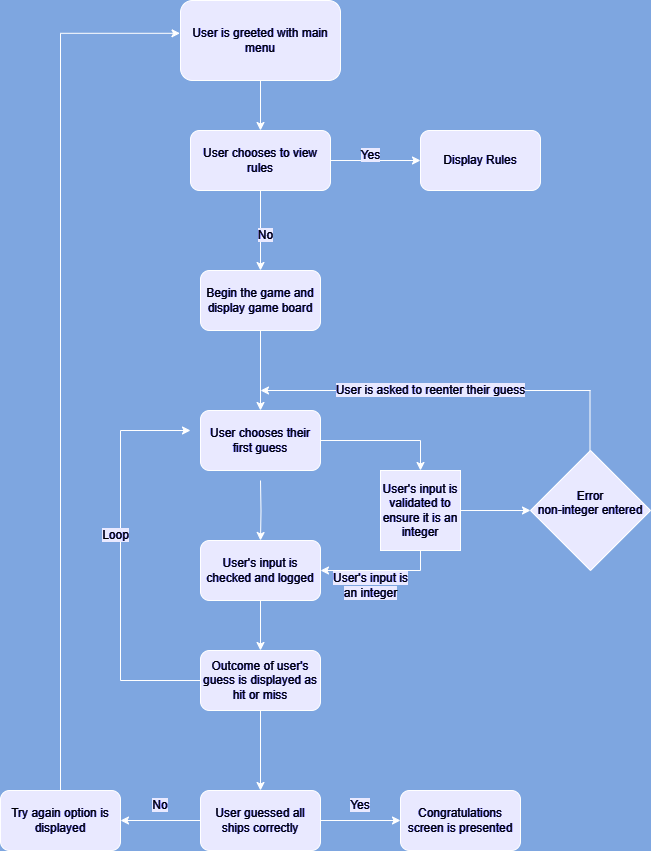

The diagram above was exported from draw.io. Its source (the exported page's mxGraphModel, read from the mxfile embedded in the PNG):
<mxGraphModel dx="1050" dy="574" grid="1" gridSize="10" guides="1" tooltips="1" connect="1" arrows="1" fold="1" page="1" pageScale="1" pageWidth="850" pageHeight="1100" background="#7EA6E0" math="0" shadow="0">
  <root>
    <mxCell id="0" />
    <mxCell id="1" parent="0" />
    <mxCell id="EbxvhVfbgLdrFvG0s2AZ-5" value="" style="edgeStyle=orthogonalEdgeStyle;rounded=0;orthogonalLoop=1;jettySize=auto;html=1;" edge="1" parent="1" source="EbxvhVfbgLdrFvG0s2AZ-1" target="EbxvhVfbgLdrFvG0s2AZ-4">
      <mxGeometry relative="1" as="geometry" />
    </mxCell>
    <mxCell id="EbxvhVfbgLdrFvG0s2AZ-1" value="&lt;font color=&quot;#ffffff&quot;&gt;User is greeted with main menu&lt;/font&gt;" style="rounded=1;whiteSpace=wrap;html=1;fillColor=#000099;" vertex="1" parent="1">
      <mxGeometry x="340" y="50" width="160" height="80" as="geometry" />
    </mxCell>
    <mxCell id="EbxvhVfbgLdrFvG0s2AZ-13" value="" style="edgeStyle=orthogonalEdgeStyle;rounded=0;orthogonalLoop=1;jettySize=auto;html=1;" edge="1" parent="1" source="EbxvhVfbgLdrFvG0s2AZ-4" target="EbxvhVfbgLdrFvG0s2AZ-12">
      <mxGeometry relative="1" as="geometry" />
    </mxCell>
    <mxCell id="EbxvhVfbgLdrFvG0s2AZ-16" value="" style="edgeStyle=orthogonalEdgeStyle;rounded=0;orthogonalLoop=1;jettySize=auto;html=1;" edge="1" parent="1" source="EbxvhVfbgLdrFvG0s2AZ-4" target="EbxvhVfbgLdrFvG0s2AZ-15">
      <mxGeometry relative="1" as="geometry" />
    </mxCell>
    <mxCell id="EbxvhVfbgLdrFvG0s2AZ-4" value="&lt;font color=&quot;#ffffff&quot;&gt;User chooses to view rules&lt;/font&gt;" style="whiteSpace=wrap;html=1;fillColor=#000099;rounded=1;" vertex="1" parent="1">
      <mxGeometry x="350" y="180" width="140" height="60" as="geometry" />
    </mxCell>
    <mxCell id="EbxvhVfbgLdrFvG0s2AZ-12" value="&lt;font color=&quot;#ffffff&quot;&gt;Display Rules&lt;/font&gt;" style="whiteSpace=wrap;html=1;fillColor=#000099;rounded=1;" vertex="1" parent="1">
      <mxGeometry x="580" y="180" width="120" height="60" as="geometry" />
    </mxCell>
    <mxCell id="EbxvhVfbgLdrFvG0s2AZ-14" value="&lt;font style=&quot;background-color: rgb(0, 0, 153);&quot; color=&quot;#ffffff&quot;&gt;Yes&lt;/font&gt;" style="text;html=1;align=center;verticalAlign=middle;resizable=0;points=[];autosize=1;strokeColor=none;fillColor=none;rounded=0;" vertex="1" parent="1">
      <mxGeometry x="510" y="190" width="40" height="30" as="geometry" />
    </mxCell>
    <mxCell id="EbxvhVfbgLdrFvG0s2AZ-20" value="" style="edgeStyle=orthogonalEdgeStyle;rounded=0;orthogonalLoop=1;jettySize=auto;html=1;" edge="1" parent="1" source="EbxvhVfbgLdrFvG0s2AZ-15" target="EbxvhVfbgLdrFvG0s2AZ-19">
      <mxGeometry relative="1" as="geometry" />
    </mxCell>
    <mxCell id="EbxvhVfbgLdrFvG0s2AZ-15" value="&lt;font color=&quot;#ffffff&quot;&gt;Begin the game and display game board&lt;/font&gt;" style="whiteSpace=wrap;html=1;fillColor=#000099;rounded=1;" vertex="1" parent="1">
      <mxGeometry x="360" y="320" width="120" height="60" as="geometry" />
    </mxCell>
    <mxCell id="EbxvhVfbgLdrFvG0s2AZ-18" value="&lt;font style=&quot;background-color: rgb(0, 0, 153);&quot; color=&quot;#ffffff&quot;&gt;No&lt;/font&gt;" style="text;html=1;align=center;verticalAlign=middle;resizable=0;points=[];autosize=1;strokeColor=none;fillColor=none;rounded=0;" vertex="1" parent="1">
      <mxGeometry x="405" y="270" width="40" height="30" as="geometry" />
    </mxCell>
    <mxCell id="EbxvhVfbgLdrFvG0s2AZ-22" value="" style="edgeStyle=orthogonalEdgeStyle;rounded=0;orthogonalLoop=1;jettySize=auto;html=1;" edge="1" parent="1" target="EbxvhVfbgLdrFvG0s2AZ-21">
      <mxGeometry relative="1" as="geometry">
        <mxPoint x="420" y="530" as="sourcePoint" />
      </mxGeometry>
    </mxCell>
    <mxCell id="EbxvhVfbgLdrFvG0s2AZ-24" style="edgeStyle=orthogonalEdgeStyle;rounded=0;orthogonalLoop=1;jettySize=auto;html=1;entryX=0.5;entryY=0;entryDx=0;entryDy=0;" edge="1" parent="1" source="EbxvhVfbgLdrFvG0s2AZ-19" target="EbxvhVfbgLdrFvG0s2AZ-23">
      <mxGeometry relative="1" as="geometry" />
    </mxCell>
    <mxCell id="EbxvhVfbgLdrFvG0s2AZ-19" value="&lt;font color=&quot;#ffffff&quot;&gt;User chooses their first guess&lt;/font&gt;" style="whiteSpace=wrap;html=1;fillColor=#000099;rounded=1;" vertex="1" parent="1">
      <mxGeometry x="360" y="460" width="120" height="60" as="geometry" />
    </mxCell>
    <mxCell id="EbxvhVfbgLdrFvG0s2AZ-41" value="" style="edgeStyle=orthogonalEdgeStyle;rounded=0;orthogonalLoop=1;jettySize=auto;html=1;" edge="1" parent="1" source="EbxvhVfbgLdrFvG0s2AZ-21" target="EbxvhVfbgLdrFvG0s2AZ-40">
      <mxGeometry relative="1" as="geometry" />
    </mxCell>
    <mxCell id="EbxvhVfbgLdrFvG0s2AZ-21" value="&lt;font color=&quot;#ffffff&quot;&gt;User's input is checked and logged&lt;/font&gt;" style="whiteSpace=wrap;html=1;fillColor=#000099;rounded=1;" vertex="1" parent="1">
      <mxGeometry x="360" y="590" width="120" height="60" as="geometry" />
    </mxCell>
    <mxCell id="EbxvhVfbgLdrFvG0s2AZ-26" style="edgeStyle=orthogonalEdgeStyle;rounded=0;orthogonalLoop=1;jettySize=auto;html=1;exitX=0.5;exitY=1;exitDx=0;exitDy=0;entryX=1;entryY=0.5;entryDx=0;entryDy=0;" edge="1" parent="1" source="EbxvhVfbgLdrFvG0s2AZ-23" target="EbxvhVfbgLdrFvG0s2AZ-21">
      <mxGeometry relative="1" as="geometry" />
    </mxCell>
    <mxCell id="EbxvhVfbgLdrFvG0s2AZ-30" value="" style="edgeStyle=orthogonalEdgeStyle;rounded=0;orthogonalLoop=1;jettySize=auto;html=1;" edge="1" parent="1" source="EbxvhVfbgLdrFvG0s2AZ-23" target="EbxvhVfbgLdrFvG0s2AZ-29">
      <mxGeometry relative="1" as="geometry" />
    </mxCell>
    <mxCell id="EbxvhVfbgLdrFvG0s2AZ-23" value="&lt;font color=&quot;#ffffff&quot;&gt;User's input is validated to ensure it is an integer&lt;/font&gt;" style="whiteSpace=wrap;html=1;aspect=fixed;fillColor=#000099;" vertex="1" parent="1">
      <mxGeometry x="540" y="520" width="80" height="80" as="geometry" />
    </mxCell>
    <mxCell id="EbxvhVfbgLdrFvG0s2AZ-27" value="&lt;font color=&quot;#ffffff&quot;&gt;&lt;span style=&quot;background-color: rgb(0, 0, 153);&quot;&gt;User's input is&lt;br&gt;an integer&lt;br&gt;&lt;/span&gt;&lt;/font&gt;" style="text;html=1;align=center;verticalAlign=middle;resizable=0;points=[];autosize=1;strokeColor=none;fillColor=none;rounded=0;" vertex="1" parent="1">
      <mxGeometry x="480" y="615" width="100" height="40" as="geometry" />
    </mxCell>
    <mxCell id="EbxvhVfbgLdrFvG0s2AZ-29" value="&lt;font color=&quot;#ffffff&quot;&gt;Error&lt;br&gt;non-integer entered&lt;br&gt;&lt;br&gt;&lt;/font&gt;" style="rhombus;whiteSpace=wrap;html=1;fillColor=#000099;" vertex="1" parent="1">
      <mxGeometry x="690" y="500" width="120" height="120" as="geometry" />
    </mxCell>
    <mxCell id="EbxvhVfbgLdrFvG0s2AZ-35" value="" style="endArrow=none;html=1;rounded=0;" edge="1" parent="1">
      <mxGeometry width="50" height="50" relative="1" as="geometry">
        <mxPoint x="749.5" y="500" as="sourcePoint" />
        <mxPoint x="749.5" y="440" as="targetPoint" />
      </mxGeometry>
    </mxCell>
    <mxCell id="EbxvhVfbgLdrFvG0s2AZ-38" value="" style="endArrow=classic;html=1;rounded=0;" edge="1" parent="1">
      <mxGeometry width="50" height="50" relative="1" as="geometry">
        <mxPoint x="750" y="440" as="sourcePoint" />
        <mxPoint x="420" y="440" as="targetPoint" />
      </mxGeometry>
    </mxCell>
    <mxCell id="EbxvhVfbgLdrFvG0s2AZ-39" value="&lt;font color=&quot;#ffffff&quot;&gt;&lt;span style=&quot;background-color: rgb(0, 0, 153);&quot;&gt;User is asked to reenter their guess&lt;br&gt;&lt;/span&gt;&lt;/font&gt;" style="text;html=1;align=center;verticalAlign=middle;resizable=0;points=[];autosize=1;strokeColor=none;fillColor=none;rounded=0;" vertex="1" parent="1">
      <mxGeometry x="485" y="425" width="210" height="30" as="geometry" />
    </mxCell>
    <mxCell id="EbxvhVfbgLdrFvG0s2AZ-48" value="" style="edgeStyle=orthogonalEdgeStyle;rounded=0;orthogonalLoop=1;jettySize=auto;html=1;" edge="1" parent="1" source="EbxvhVfbgLdrFvG0s2AZ-40" target="EbxvhVfbgLdrFvG0s2AZ-47">
      <mxGeometry relative="1" as="geometry" />
    </mxCell>
    <mxCell id="EbxvhVfbgLdrFvG0s2AZ-40" value="&lt;font color=&quot;#ffffff&quot;&gt;Outcome of user's guess is displayed as hit or miss&lt;/font&gt;" style="whiteSpace=wrap;html=1;fillColor=#000099;rounded=1;" vertex="1" parent="1">
      <mxGeometry x="360" y="700" width="120" height="60" as="geometry" />
    </mxCell>
    <mxCell id="EbxvhVfbgLdrFvG0s2AZ-43" value="" style="endArrow=none;html=1;rounded=0;entryX=0;entryY=0.5;entryDx=0;entryDy=0;" edge="1" parent="1" target="EbxvhVfbgLdrFvG0s2AZ-40">
      <mxGeometry width="50" height="50" relative="1" as="geometry">
        <mxPoint x="280" y="730" as="sourcePoint" />
        <mxPoint x="320" y="720" as="targetPoint" />
      </mxGeometry>
    </mxCell>
    <mxCell id="EbxvhVfbgLdrFvG0s2AZ-44" value="" style="endArrow=none;html=1;rounded=0;" edge="1" parent="1">
      <mxGeometry width="50" height="50" relative="1" as="geometry">
        <mxPoint x="280" y="730" as="sourcePoint" />
        <mxPoint x="280" y="480" as="targetPoint" />
      </mxGeometry>
    </mxCell>
    <mxCell id="EbxvhVfbgLdrFvG0s2AZ-45" value="" style="endArrow=classic;html=1;rounded=0;" edge="1" parent="1">
      <mxGeometry width="50" height="50" relative="1" as="geometry">
        <mxPoint x="280" y="480" as="sourcePoint" />
        <mxPoint x="350" y="480" as="targetPoint" />
      </mxGeometry>
    </mxCell>
    <mxCell id="EbxvhVfbgLdrFvG0s2AZ-46" value="&lt;font color=&quot;#ffffff&quot;&gt;&lt;span style=&quot;background-color: rgb(0, 0, 153);&quot;&gt;Loop&lt;br&gt;&lt;/span&gt;&lt;/font&gt;" style="text;html=1;align=center;verticalAlign=middle;resizable=0;points=[];autosize=1;strokeColor=none;fillColor=none;rounded=0;" vertex="1" parent="1">
      <mxGeometry x="250" y="570" width="50" height="30" as="geometry" />
    </mxCell>
    <mxCell id="EbxvhVfbgLdrFvG0s2AZ-50" value="" style="edgeStyle=orthogonalEdgeStyle;rounded=0;orthogonalLoop=1;jettySize=auto;html=1;exitX=1;exitY=0.5;exitDx=0;exitDy=0;" edge="1" parent="1" source="EbxvhVfbgLdrFvG0s2AZ-47" target="EbxvhVfbgLdrFvG0s2AZ-49">
      <mxGeometry relative="1" as="geometry">
        <mxPoint x="540" y="870" as="sourcePoint" />
      </mxGeometry>
    </mxCell>
    <mxCell id="EbxvhVfbgLdrFvG0s2AZ-52" value="" style="edgeStyle=orthogonalEdgeStyle;rounded=0;orthogonalLoop=1;jettySize=auto;html=1;exitX=0;exitY=0.5;exitDx=0;exitDy=0;" edge="1" parent="1" source="EbxvhVfbgLdrFvG0s2AZ-47" target="EbxvhVfbgLdrFvG0s2AZ-51">
      <mxGeometry relative="1" as="geometry">
        <mxPoint x="310" y="870" as="sourcePoint" />
      </mxGeometry>
    </mxCell>
    <mxCell id="EbxvhVfbgLdrFvG0s2AZ-47" value="&lt;font color=&quot;#ffffff&quot;&gt;User guessed all ships correctly&lt;/font&gt;" style="whiteSpace=wrap;html=1;fillColor=#000099;rounded=1;" vertex="1" parent="1">
      <mxGeometry x="360" y="840" width="120" height="60" as="geometry" />
    </mxCell>
    <mxCell id="EbxvhVfbgLdrFvG0s2AZ-49" value="&lt;font color=&quot;#ffffff&quot;&gt;Congratulations screen is presented&lt;/font&gt;" style="whiteSpace=wrap;html=1;fillColor=#000099;rounded=1;" vertex="1" parent="1">
      <mxGeometry x="560" y="840" width="120" height="60" as="geometry" />
    </mxCell>
    <mxCell id="EbxvhVfbgLdrFvG0s2AZ-51" value="&lt;font color=&quot;#ffffff&quot;&gt;Try again option is displayed&lt;/font&gt;" style="rounded=1;whiteSpace=wrap;html=1;fillColor=#000099;" vertex="1" parent="1">
      <mxGeometry x="160" y="840" width="120" height="60" as="geometry" />
    </mxCell>
    <mxCell id="EbxvhVfbgLdrFvG0s2AZ-57" value="&lt;span style=&quot;background-color: rgb(0, 0, 153);&quot;&gt;&lt;font color=&quot;#ffffff&quot;&gt;No&lt;/font&gt;&lt;/span&gt;" style="text;html=1;strokeColor=none;fillColor=none;align=center;verticalAlign=middle;whiteSpace=wrap;rounded=0;" vertex="1" parent="1">
      <mxGeometry x="290" y="840" width="60" height="30" as="geometry" />
    </mxCell>
    <mxCell id="EbxvhVfbgLdrFvG0s2AZ-58" value="&lt;span style=&quot;background-color: rgb(0, 0, 153);&quot;&gt;&lt;font color=&quot;#ffffff&quot;&gt;Yes&lt;/font&gt;&lt;/span&gt;" style="text;html=1;strokeColor=none;fillColor=none;align=center;verticalAlign=middle;whiteSpace=wrap;rounded=0;" vertex="1" parent="1">
      <mxGeometry x="490" y="840" width="60" height="30" as="geometry" />
    </mxCell>
    <mxCell id="EbxvhVfbgLdrFvG0s2AZ-59" style="edgeStyle=orthogonalEdgeStyle;rounded=0;orthogonalLoop=1;jettySize=auto;html=1;entryX=-0.003;entryY=0.41;entryDx=0;entryDy=0;entryPerimeter=0;" edge="1" parent="1" source="EbxvhVfbgLdrFvG0s2AZ-51" target="EbxvhVfbgLdrFvG0s2AZ-1">
      <mxGeometry relative="1" as="geometry">
        <Array as="points">
          <mxPoint x="220" y="83" />
        </Array>
      </mxGeometry>
    </mxCell>
  </root>
</mxGraphModel>